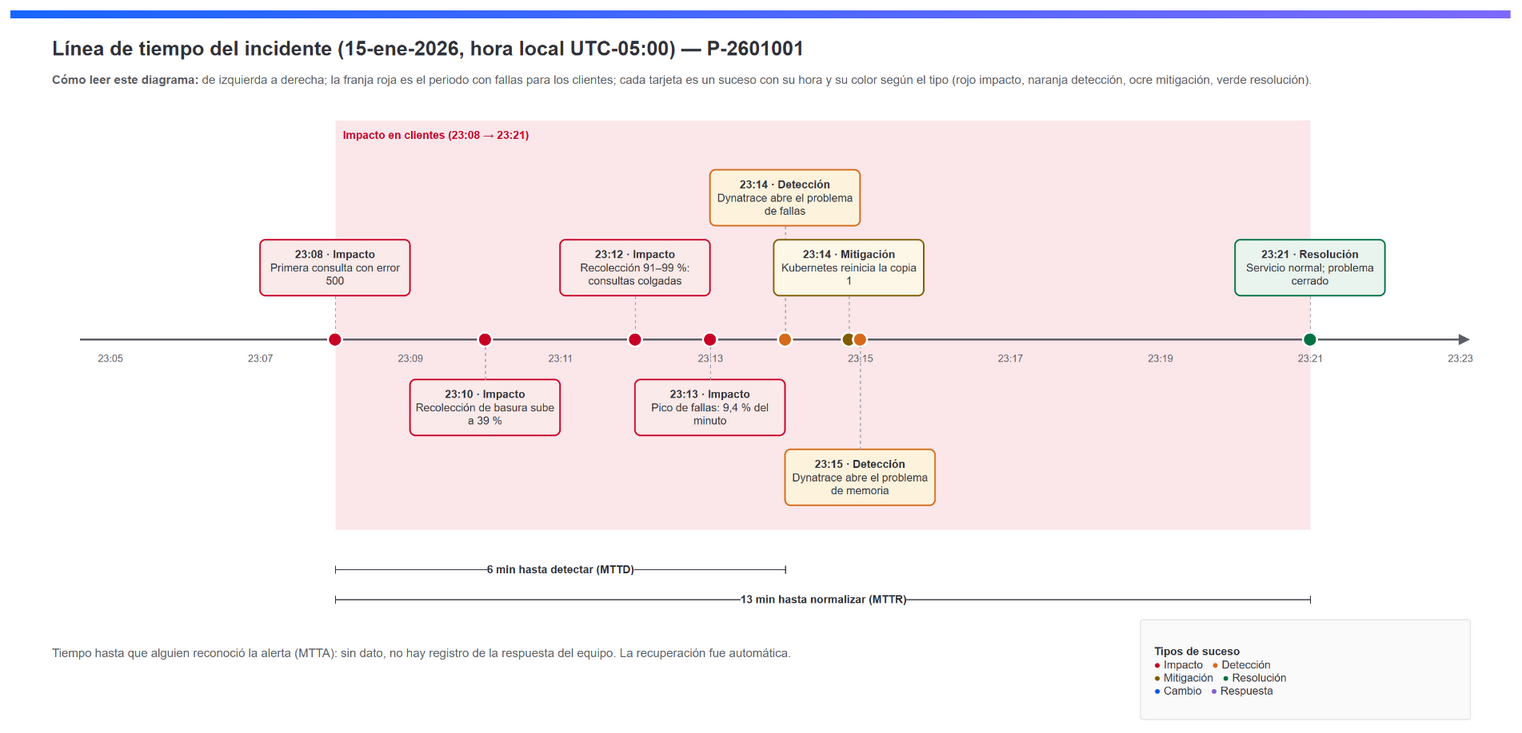

The diagram above was exported from draw.io. Its source (the exported page's mxGraphModel, read from the mxfile embedded in the PNG):
<mxGraphModel dx="1500" dy="740" grid="1" gridSize="10" guides="1" tooltips="1" connect="1" arrows="1" fold="1" page="1" pageScale="1" pageWidth="1500" pageHeight="740" background="#ffffff" math="0" shadow="0">
  <root>
    <mxCell id="0" />
    <mxCell id="1" parent="0" />
    <mxCell id="c2" value="" style="rounded=0;html=1;strokeColor=none;fillColor=#1966ff;gradientColor=#7d6afa;gradientDirection=east;" vertex="1" parent="1">
      <mxGeometry x="0" y="0" width="1500" height="8" as="geometry" />
    </mxCell>
    <mxCell id="c3" value="Línea de tiempo del incidente (15-ene-2026, hora local UTC-05:00) — P-2601001" style="text;html=1;fontFamily=Helvetica;fontSize=20;fontStyle=1;fontColor=#31323a;align=left;verticalAlign=middle;" vertex="1" parent="1">
      <mxGeometry x="40" y="22" width="1420" height="32" as="geometry" />
    </mxCell>
    <mxCell id="c4" value="&lt;b&gt;Cómo leer este diagrama:&lt;/b&gt; de izquierda a derecha; la franja roja es el periodo con fallas para los clientes; cada tarjeta es un suceso con su hora y su color según el tipo (rojo impacto, naranja detección, ocre mitigación, verde resolución)." style="text;html=1;whiteSpace=wrap;fontFamily=Helvetica;fontSize=12;fontColor=#5c5d66;align=left;verticalAlign=top;" vertex="1" parent="1">
      <mxGeometry x="40" y="56" width="1420" height="36" as="geometry" />
    </mxCell>
    <mxCell id="c5" value="" style="rounded=0;html=1;fillColor=#e01032;opacity=10;strokeColor=none;" vertex="1" parent="1">
      <mxGeometry x="325.0" y="110" width="975.0" height="410" as="geometry" />
    </mxCell>
    <mxCell id="c6" value="Impacto en clientes (23:08 → 23:21)" style="text;html=1;fontFamily=Helvetica;fontSize=11;fontStyle=1;fontColor=#c80026;align=left;verticalAlign=top;" vertex="1" parent="1">
      <mxGeometry x="331.0" y="112" width="300" height="18" as="geometry" />
    </mxCell>
    <mxCell id="c7" value="" style="endArrow=block;endFill=1;html=1;strokeColor=#5c5d66;strokeWidth=2;" edge="1" parent="1">
      <mxGeometry relative="1" as="geometry">
        <mxPoint x="70" y="330" as="sourcePoint" />
        <mxPoint x="1460" y="330" as="targetPoint" />
      </mxGeometry>
    </mxCell>
    <mxCell id="c8" value="23:05" style="text;html=1;fontFamily=Helvetica;fontSize=10;fontColor=#5c5d66;align=center;verticalAlign=top;" vertex="1" parent="1">
      <mxGeometry x="80.0" y="336" width="40" height="14" as="geometry" />
    </mxCell>
    <mxCell id="c9" value="" style="text;html=1;fontFamily=Helvetica;fontSize=10;fontColor=#5c5d66;align=center;verticalAlign=top;" vertex="1" parent="1">
      <mxGeometry x="155.0" y="336" width="40" height="14" as="geometry" />
    </mxCell>
    <mxCell id="c10" value="23:07" style="text;html=1;fontFamily=Helvetica;fontSize=10;fontColor=#5c5d66;align=center;verticalAlign=top;" vertex="1" parent="1">
      <mxGeometry x="230.0" y="336" width="40" height="14" as="geometry" />
    </mxCell>
    <mxCell id="c11" value="" style="text;html=1;fontFamily=Helvetica;fontSize=10;fontColor=#5c5d66;align=center;verticalAlign=top;" vertex="1" parent="1">
      <mxGeometry x="305.0" y="336" width="40" height="14" as="geometry" />
    </mxCell>
    <mxCell id="c12" value="23:09" style="text;html=1;fontFamily=Helvetica;fontSize=10;fontColor=#5c5d66;align=center;verticalAlign=top;" vertex="1" parent="1">
      <mxGeometry x="380.0" y="336" width="40" height="14" as="geometry" />
    </mxCell>
    <mxCell id="c13" value="" style="text;html=1;fontFamily=Helvetica;fontSize=10;fontColor=#5c5d66;align=center;verticalAlign=top;" vertex="1" parent="1">
      <mxGeometry x="455.0" y="336" width="40" height="14" as="geometry" />
    </mxCell>
    <mxCell id="c14" value="23:11" style="text;html=1;fontFamily=Helvetica;fontSize=10;fontColor=#5c5d66;align=center;verticalAlign=top;" vertex="1" parent="1">
      <mxGeometry x="530.0" y="336" width="40" height="14" as="geometry" />
    </mxCell>
    <mxCell id="c15" value="" style="text;html=1;fontFamily=Helvetica;fontSize=10;fontColor=#5c5d66;align=center;verticalAlign=top;" vertex="1" parent="1">
      <mxGeometry x="605.0" y="336" width="40" height="14" as="geometry" />
    </mxCell>
    <mxCell id="c16" value="23:13" style="text;html=1;fontFamily=Helvetica;fontSize=10;fontColor=#5c5d66;align=center;verticalAlign=top;" vertex="1" parent="1">
      <mxGeometry x="680.0" y="336" width="40" height="14" as="geometry" />
    </mxCell>
    <mxCell id="c17" value="" style="text;html=1;fontFamily=Helvetica;fontSize=10;fontColor=#5c5d66;align=center;verticalAlign=top;" vertex="1" parent="1">
      <mxGeometry x="755.0" y="336" width="40" height="14" as="geometry" />
    </mxCell>
    <mxCell id="c18" value="23:15" style="text;html=1;fontFamily=Helvetica;fontSize=10;fontColor=#5c5d66;align=center;verticalAlign=top;" vertex="1" parent="1">
      <mxGeometry x="830.0" y="336" width="40" height="14" as="geometry" />
    </mxCell>
    <mxCell id="c19" value="" style="text;html=1;fontFamily=Helvetica;fontSize=10;fontColor=#5c5d66;align=center;verticalAlign=top;" vertex="1" parent="1">
      <mxGeometry x="905.0" y="336" width="40" height="14" as="geometry" />
    </mxCell>
    <mxCell id="c20" value="23:17" style="text;html=1;fontFamily=Helvetica;fontSize=10;fontColor=#5c5d66;align=center;verticalAlign=top;" vertex="1" parent="1">
      <mxGeometry x="980.0" y="336" width="40" height="14" as="geometry" />
    </mxCell>
    <mxCell id="c21" value="" style="text;html=1;fontFamily=Helvetica;fontSize=10;fontColor=#5c5d66;align=center;verticalAlign=top;" vertex="1" parent="1">
      <mxGeometry x="1055.0" y="336" width="40" height="14" as="geometry" />
    </mxCell>
    <mxCell id="c22" value="23:19" style="text;html=1;fontFamily=Helvetica;fontSize=10;fontColor=#5c5d66;align=center;verticalAlign=top;" vertex="1" parent="1">
      <mxGeometry x="1130.0" y="336" width="40" height="14" as="geometry" />
    </mxCell>
    <mxCell id="c23" value="" style="text;html=1;fontFamily=Helvetica;fontSize=10;fontColor=#5c5d66;align=center;verticalAlign=top;" vertex="1" parent="1">
      <mxGeometry x="1205.0" y="336" width="40" height="14" as="geometry" />
    </mxCell>
    <mxCell id="c24" value="23:21" style="text;html=1;fontFamily=Helvetica;fontSize=10;fontColor=#5c5d66;align=center;verticalAlign=top;" vertex="1" parent="1">
      <mxGeometry x="1280.0" y="336" width="40" height="14" as="geometry" />
    </mxCell>
    <mxCell id="c25" value="" style="text;html=1;fontFamily=Helvetica;fontSize=10;fontColor=#5c5d66;align=center;verticalAlign=top;" vertex="1" parent="1">
      <mxGeometry x="1355.0" y="336" width="40" height="14" as="geometry" />
    </mxCell>
    <mxCell id="c26" value="23:23" style="text;html=1;fontFamily=Helvetica;fontSize=10;fontColor=#5c5d66;align=center;verticalAlign=top;" vertex="1" parent="1">
      <mxGeometry x="1430.0" y="336" width="40" height="14" as="geometry" />
    </mxCell>
    <mxCell id="c27" value="" style="ellipse;html=1;fillColor=#c80026;strokeColor=#ffffff;strokeWidth=2;" vertex="1" parent="1">
      <mxGeometry x="318.0" y="323" width="14" height="14" as="geometry" />
    </mxCell>
    <mxCell id="c28" value="&lt;b&gt;23:08 · Impacto&lt;/b&gt;&lt;br&gt;Primera consulta con error 500" style="rounded=1;arcSize=10;whiteSpace=wrap;html=1;fontFamily=Helvetica;fontSize=11;spacing=6;fillColor=#faeae9;strokeColor=#c80026;strokeWidth=1.5;fontColor=#31323a;" vertex="1" parent="1">
      <mxGeometry x="250.0" y="230" width="150" height="56" as="geometry" />
    </mxCell>
    <mxCell id="c29" value="" style="endArrow=none;html=1;strokeColor=#9ea0aa;strokeWidth=1;dashed=1;" edge="1" parent="1">
      <mxGeometry relative="1" as="geometry">
        <mxPoint x="325.0" y="286" as="sourcePoint" />
        <mxPoint x="325.0" y="323" as="targetPoint" />
      </mxGeometry>
    </mxCell>
    <mxCell id="c30" value="" style="ellipse;html=1;fillColor=#c80026;strokeColor=#ffffff;strokeWidth=2;" vertex="1" parent="1">
      <mxGeometry x="468.0" y="323" width="14" height="14" as="geometry" />
    </mxCell>
    <mxCell id="c31" value="&lt;b&gt;23:10 · Impacto&lt;/b&gt;&lt;br&gt;Recolección de basura sube a 39 %" style="rounded=1;arcSize=10;whiteSpace=wrap;html=1;fontFamily=Helvetica;fontSize=11;spacing=6;fillColor=#faeae9;strokeColor=#c80026;strokeWidth=1.5;fontColor=#31323a;" vertex="1" parent="1">
      <mxGeometry x="400.0" y="370" width="150" height="56" as="geometry" />
    </mxCell>
    <mxCell id="c32" value="" style="endArrow=none;html=1;strokeColor=#9ea0aa;strokeWidth=1;dashed=1;" edge="1" parent="1">
      <mxGeometry relative="1" as="geometry">
        <mxPoint x="475.0" y="370" as="sourcePoint" />
        <mxPoint x="475.0" y="337" as="targetPoint" />
      </mxGeometry>
    </mxCell>
    <mxCell id="c33" value="" style="ellipse;html=1;fillColor=#c80026;strokeColor=#ffffff;strokeWidth=2;" vertex="1" parent="1">
      <mxGeometry x="618.0" y="323" width="14" height="14" as="geometry" />
    </mxCell>
    <mxCell id="c34" value="&lt;b&gt;23:12 · Impacto&lt;/b&gt;&lt;br&gt;Recolección 91–99 %: consultas colgadas" style="rounded=1;arcSize=10;whiteSpace=wrap;html=1;fontFamily=Helvetica;fontSize=11;spacing=6;fillColor=#faeae9;strokeColor=#c80026;strokeWidth=1.5;fontColor=#31323a;" vertex="1" parent="1">
      <mxGeometry x="550.0" y="230" width="150" height="56" as="geometry" />
    </mxCell>
    <mxCell id="c35" value="" style="endArrow=none;html=1;strokeColor=#9ea0aa;strokeWidth=1;dashed=1;" edge="1" parent="1">
      <mxGeometry relative="1" as="geometry">
        <mxPoint x="625.0" y="286" as="sourcePoint" />
        <mxPoint x="625.0" y="323" as="targetPoint" />
      </mxGeometry>
    </mxCell>
    <mxCell id="c36" value="" style="ellipse;html=1;fillColor=#c80026;strokeColor=#ffffff;strokeWidth=2;" vertex="1" parent="1">
      <mxGeometry x="693.0" y="323" width="14" height="14" as="geometry" />
    </mxCell>
    <mxCell id="c37" value="&lt;b&gt;23:13 · Impacto&lt;/b&gt;&lt;br&gt;Pico de fallas: 9,4 % del minuto" style="rounded=1;arcSize=10;whiteSpace=wrap;html=1;fontFamily=Helvetica;fontSize=11;spacing=6;fillColor=#faeae9;strokeColor=#c80026;strokeWidth=1.5;fontColor=#31323a;" vertex="1" parent="1">
      <mxGeometry x="625.0" y="370" width="150" height="56" as="geometry" />
    </mxCell>
    <mxCell id="c38" value="" style="endArrow=none;html=1;strokeColor=#9ea0aa;strokeWidth=1;dashed=1;" edge="1" parent="1">
      <mxGeometry relative="1" as="geometry">
        <mxPoint x="700.0" y="370" as="sourcePoint" />
        <mxPoint x="700.0" y="337" as="targetPoint" />
      </mxGeometry>
    </mxCell>
    <mxCell id="c39" value="" style="ellipse;html=1;fillColor=#d56b1a;strokeColor=#ffffff;strokeWidth=2;" vertex="1" parent="1">
      <mxGeometry x="768.0" y="323" width="14" height="14" as="geometry" />
    </mxCell>
    <mxCell id="c40" value="&lt;b&gt;23:14 · Detección&lt;/b&gt;&lt;br&gt;Dynatrace abre el problema de fallas" style="rounded=1;arcSize=10;whiteSpace=wrap;html=1;fontFamily=Helvetica;fontSize=11;spacing=6;fillColor=#fdf3dd;strokeColor=#d56b1a;strokeWidth=1.5;fontColor=#31323a;" vertex="1" parent="1">
      <mxGeometry x="700.0" y="160" width="150" height="56" as="geometry" />
    </mxCell>
    <mxCell id="c41" value="" style="endArrow=none;html=1;strokeColor=#9ea0aa;strokeWidth=1;dashed=1;" edge="1" parent="1">
      <mxGeometry relative="1" as="geometry">
        <mxPoint x="775.0" y="216" as="sourcePoint" />
        <mxPoint x="775.0" y="323" as="targetPoint" />
      </mxGeometry>
    </mxCell>
    <mxCell id="c42" value="" style="ellipse;html=1;fillColor=#815d00;strokeColor=#ffffff;strokeWidth=2;" vertex="1" parent="1">
      <mxGeometry x="831.75" y="323" width="14" height="14" as="geometry" />
    </mxCell>
    <mxCell id="c43" value="&lt;b&gt;23:14 · Mitigación&lt;/b&gt;&lt;br&gt;Kubernetes reinicia la copia 1" style="rounded=1;arcSize=10;whiteSpace=wrap;html=1;fontFamily=Helvetica;fontSize=11;spacing=6;fillColor=#fdf7e8;strokeColor=#815d00;strokeWidth=1.5;fontColor=#31323a;" vertex="1" parent="1">
      <mxGeometry x="763.75" y="230" width="150" height="56" as="geometry" />
    </mxCell>
    <mxCell id="c44" value="" style="endArrow=none;html=1;strokeColor=#9ea0aa;strokeWidth=1;dashed=1;" edge="1" parent="1">
      <mxGeometry relative="1" as="geometry">
        <mxPoint x="838.75" y="286" as="sourcePoint" />
        <mxPoint x="838.75" y="323" as="targetPoint" />
      </mxGeometry>
    </mxCell>
    <mxCell id="c45" value="" style="ellipse;html=1;fillColor=#d56b1a;strokeColor=#ffffff;strokeWidth=2;" vertex="1" parent="1">
      <mxGeometry x="843.0" y="323" width="14" height="14" as="geometry" />
    </mxCell>
    <mxCell id="c46" value="&lt;b&gt;23:15 · Detección&lt;/b&gt;&lt;br&gt;Dynatrace abre el problema de memoria" style="rounded=1;arcSize=10;whiteSpace=wrap;html=1;fontFamily=Helvetica;fontSize=11;spacing=6;fillColor=#fdf3dd;strokeColor=#d56b1a;strokeWidth=1.5;fontColor=#31323a;" vertex="1" parent="1">
      <mxGeometry x="775.0" y="440" width="150" height="56" as="geometry" />
    </mxCell>
    <mxCell id="c47" value="" style="endArrow=none;html=1;strokeColor=#9ea0aa;strokeWidth=1;dashed=1;" edge="1" parent="1">
      <mxGeometry relative="1" as="geometry">
        <mxPoint x="850.0" y="440" as="sourcePoint" />
        <mxPoint x="850.0" y="337" as="targetPoint" />
      </mxGeometry>
    </mxCell>
    <mxCell id="c48" value="" style="ellipse;html=1;fillColor=#007242;strokeColor=#ffffff;strokeWidth=2;" vertex="1" parent="1">
      <mxGeometry x="1293.0" y="323" width="14" height="14" as="geometry" />
    </mxCell>
    <mxCell id="c49" value="&lt;b&gt;23:21 · Resolución&lt;/b&gt;&lt;br&gt;Servicio normal; problema cerrado" style="rounded=1;arcSize=10;whiteSpace=wrap;html=1;fontFamily=Helvetica;fontSize=11;spacing=6;fillColor=#eaf4ee;strokeColor=#007242;strokeWidth=1.5;fontColor=#31323a;" vertex="1" parent="1">
      <mxGeometry x="1225.0" y="230" width="150" height="56" as="geometry" />
    </mxCell>
    <mxCell id="c50" value="" style="endArrow=none;html=1;strokeColor=#9ea0aa;strokeWidth=1;dashed=1;" edge="1" parent="1">
      <mxGeometry relative="1" as="geometry">
        <mxPoint x="1300.0" y="286" as="sourcePoint" />
        <mxPoint x="1300.0" y="323" as="targetPoint" />
      </mxGeometry>
    </mxCell>
    <mxCell id="c51" value="6 min hasta detectar (MTTD)" style="endArrow=baseDash;startArrow=baseDash;endFill=0;startFill=0;html=1;fontFamily=Helvetica;strokeColor=#31323a;strokeWidth=1;fontColor=#31323a;fontSize=11;fontStyle=1;labelBackgroundColor=#ffffff;" edge="1" parent="1">
      <mxGeometry relative="1" as="geometry">
        <mxPoint x="325.0" y="560" as="sourcePoint" />
        <mxPoint x="775.0" y="560" as="targetPoint" />
      </mxGeometry>
    </mxCell>
    <mxCell id="c52" value="13 min hasta normalizar (MTTR)" style="endArrow=baseDash;startArrow=baseDash;endFill=0;startFill=0;html=1;fontFamily=Helvetica;strokeColor=#31323a;strokeWidth=1;fontColor=#31323a;fontSize=11;fontStyle=1;labelBackgroundColor=#ffffff;" edge="1" parent="1">
      <mxGeometry relative="1" as="geometry">
        <mxPoint x="325.0" y="590" as="sourcePoint" />
        <mxPoint x="1300.0" y="590" as="targetPoint" />
      </mxGeometry>
    </mxCell>
    <mxCell id="c53" value="Tiempo hasta que alguien reconoció la alerta (MTTA): sin dato, no hay registro de la respuesta del equipo. La recuperación fue automática." style="text;html=1;whiteSpace=wrap;fontFamily=Helvetica;fontSize=12;fontColor=#5c5d66;align=left;verticalAlign=top;" vertex="1" parent="1">
      <mxGeometry x="40" y="630" width="1000" height="50" as="geometry" />
    </mxCell>
    <mxCell id="c54" value="&lt;b&gt;Tipos de suceso&lt;/b&gt;&lt;br&gt;&lt;font color=&quot;#c80026&quot;&gt;●&lt;/font&gt; Impacto &amp;nbsp; &lt;font color=&quot;#d56b1a&quot;&gt;●&lt;/font&gt; Detección&lt;br&gt;&lt;font color=&quot;#815d00&quot;&gt;●&lt;/font&gt; Mitigación &amp;nbsp; &lt;font color=&quot;#007242&quot;&gt;●&lt;/font&gt; Resolución&lt;br&gt;&lt;font color=&quot;#0b56e5&quot;&gt;●&lt;/font&gt; Cambio &amp;nbsp; &lt;font color=&quot;#8261cf&quot;&gt;●&lt;/font&gt; Respuesta" style="rounded=1;arcSize=3;whiteSpace=wrap;html=1;fontFamily=Helvetica;fillColor=#fafafb;strokeColor=#e4e4e7;verticalAlign=middle;align=left;spacingLeft=12;spacingTop=4;fontSize=11;fontStyle=0;fontColor=#31323a;" vertex="1" parent="1">
      <mxGeometry x="1130" y="610" width="330" height="100" as="geometry" />
    </mxCell>
  </root>
</mxGraphModel>